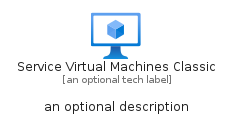

The diagram above was rendered by PlantUML. Its source (embedded in the PNG):
@startuml
' configures the library
!global $INCLUSION_MODE="local"
!global $LIB_BASE_LOCATION="../../.."

' loads the library's bootstrap
!include $LIB_BASE_LOCATION/bootstrap.puml

' loads the package bootstrap
include('azure-6/bootstrap')

' loads the Item which embeds the element ServiceVirtualMachinesClassic
include('azure-6/Item/Compute/ServiceVirtualMachinesClassic')

' renders the element
ServiceVirtualMachinesClassic('ServiceVirtualMachinesClassic', 'Service Virtual Machines Classic', 'an optional tech label', 'an optional description')
@enduml